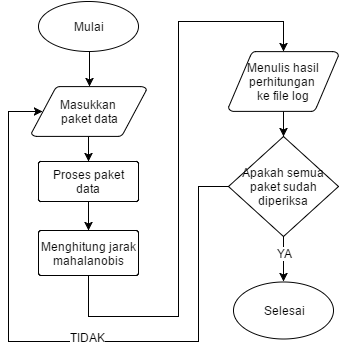

The diagram above was exported from draw.io. Its source (the exported page's mxGraphModel, read from the mxfile embedded in the PNG):
<mxGraphModel dx="1434" dy="736" grid="1" gridSize="10" guides="1" tooltips="1" connect="1" arrows="1" fold="1" page="1" pageScale="1" pageWidth="826" pageHeight="1169" background="#ffffff" math="0" shadow="0">
  <root>
    <mxCell id="0" />
    <mxCell id="1" parent="0" />
    <mxCell id="52" style="edgeStyle=orthogonalEdgeStyle;rounded=0;html=1;exitX=0.5;exitY=1;exitPerimeter=0;entryX=0.5;entryY=0;entryPerimeter=0;startArrow=none;startFill=0;endArrow=classic;endFill=1;jettySize=auto;orthogonalLoop=1;strokeWidth=1;" parent="1" source="36" target="43" edge="1">
      <mxGeometry relative="1" as="geometry" />
    </mxCell>
    <mxCell id="36" value="Mulai" style="strokeWidth=1;html=1;shape=mxgraph.flowchart.start_1;whiteSpace=wrap;" parent="1" vertex="1">
      <mxGeometry x="100" y="90" width="100" height="50" as="geometry" />
    </mxCell>
    <mxCell id="37" value="Selesai" style="strokeWidth=1;html=1;shape=mxgraph.flowchart.start_1;whiteSpace=wrap;" parent="1" vertex="1">
      <mxGeometry x="295" y="370" width="100" height="57" as="geometry" />
    </mxCell>
    <mxCell id="91" style="edgeStyle=orthogonalEdgeStyle;rounded=0;html=1;exitX=0.5;exitY=1;exitPerimeter=0;entryX=0.5;entryY=0;entryPerimeter=0;jettySize=auto;orthogonalLoop=1;" parent="1" source="43" target="90" edge="1">
      <mxGeometry relative="1" as="geometry" />
    </mxCell>
    <mxCell id="43" value="Masukkan &lt;br&gt;paket data" style="strokeWidth=1;html=1;shape=mxgraph.flowchart.data;whiteSpace=wrap;" parent="1" vertex="1">
      <mxGeometry x="93" y="175" width="115" height="50" as="geometry" />
    </mxCell>
    <mxCell id="74" style="edgeStyle=orthogonalEdgeStyle;rounded=0;html=1;exitX=0.5;exitY=1;exitPerimeter=0;entryX=0.5;entryY=0;entryPerimeter=0;startArrow=none;startFill=0;endArrow=classic;endFill=1;jettySize=auto;orthogonalLoop=1;strokeWidth=1;" parent="1" source="49" target="51" edge="1">
      <mxGeometry relative="1" as="geometry">
        <Array as="points">
          <mxPoint x="150" y="405" />
          <mxPoint x="240" y="405" />
          <mxPoint x="240" y="110" />
          <mxPoint x="345" y="110" />
        </Array>
        <mxPoint x="345" y="100" as="targetPoint" />
      </mxGeometry>
    </mxCell>
    <mxCell id="49" value="Menghitung jarak mahalanobis" style="strokeWidth=1;html=1;shape=mxgraph.flowchart.process;whiteSpace=wrap;" parent="1" vertex="1">
      <mxGeometry x="100" y="319" width="100" height="45" as="geometry" />
    </mxCell>
    <mxCell id="93" style="edgeStyle=orthogonalEdgeStyle;rounded=0;html=1;exitX=0.5;exitY=1;exitPerimeter=0;entryX=0.5;entryY=0;entryPerimeter=0;endArrow=classic;endFill=1;jettySize=auto;orthogonalLoop=1;" edge="1" parent="1" source="51" target="55">
      <mxGeometry relative="1" as="geometry" />
    </mxCell>
    <mxCell id="51" value="Menulis hasil perhitungan &lt;br&gt;ke file log" style="strokeWidth=1;html=1;shape=mxgraph.flowchart.data;whiteSpace=wrap;" parent="1" vertex="1">
      <mxGeometry x="290" y="140" width="110" height="60" as="geometry" />
    </mxCell>
    <mxCell id="70" style="edgeStyle=orthogonalEdgeStyle;rounded=0;html=1;exitX=0.5;exitY=1;exitPerimeter=0;entryX=0.5;entryY=0;entryPerimeter=0;startArrow=none;startFill=0;endArrow=classic;endFill=1;jettySize=auto;orthogonalLoop=1;strokeWidth=1;" parent="1" source="55" target="37" edge="1">
      <mxGeometry relative="1" as="geometry" />
    </mxCell>
    <mxCell id="77" value="YA" style="text;html=1;resizable=0;points=[];align=center;verticalAlign=middle;labelBackgroundColor=#ffffff;" parent="70" vertex="1" connectable="0">
      <mxGeometry x="-0.3" y="1" relative="1" as="geometry">
        <mxPoint as="offset" />
      </mxGeometry>
    </mxCell>
    <mxCell id="81" style="edgeStyle=orthogonalEdgeStyle;rounded=0;html=1;exitX=0;exitY=0.5;exitPerimeter=0;entryX=0.095;entryY=0.5;entryPerimeter=0;startArrow=none;startFill=0;endArrow=classic;endFill=1;jettySize=auto;orthogonalLoop=1;strokeWidth=1;" parent="1" source="55" target="43" edge="1">
      <mxGeometry relative="1" as="geometry">
        <Array as="points">
          <mxPoint x="260" y="275" />
          <mxPoint x="260" y="430" />
          <mxPoint x="70" y="430" />
          <mxPoint x="70" y="200" />
        </Array>
      </mxGeometry>
    </mxCell>
    <mxCell id="84" value="TIDAK" style="text;html=1;resizable=0;points=[];align=center;verticalAlign=middle;labelBackgroundColor=#ffffff;" parent="81" vertex="1" connectable="0">
      <mxGeometry x="0.1896" relative="1" as="geometry">
        <mxPoint x="79" as="offset" />
      </mxGeometry>
    </mxCell>
    <mxCell id="55" value="Apakah semua paket sudah diperiksa" style="strokeWidth=1;html=1;shape=mxgraph.flowchart.decision;whiteSpace=wrap;" parent="1" vertex="1">
      <mxGeometry x="290" y="225" width="110" height="100" as="geometry" />
    </mxCell>
    <mxCell id="92" style="edgeStyle=orthogonalEdgeStyle;rounded=0;html=1;exitX=0.5;exitY=1;exitPerimeter=0;entryX=0.5;entryY=0;entryPerimeter=0;jettySize=auto;orthogonalLoop=1;" parent="1" source="90" target="49" edge="1">
      <mxGeometry relative="1" as="geometry" />
    </mxCell>
    <mxCell id="90" value="Proses paket data" style="strokeWidth=1;html=1;shape=mxgraph.flowchart.process;whiteSpace=wrap;" parent="1" vertex="1">
      <mxGeometry x="100" y="250" width="100" height="40" as="geometry" />
    </mxCell>
  </root>
</mxGraphModel>